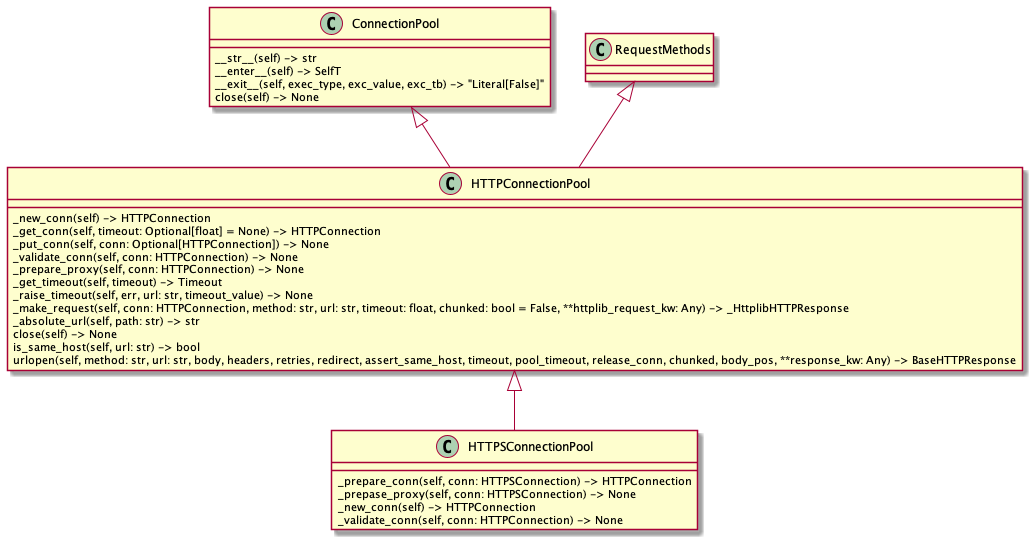

The diagram above was rendered by PlantUML. Its source (embedded in the PNG):
@startuml
class ConnectionPool {
        __str__(self) -> str
        __enter__(self) -> SelfT
        __exit__(self, exec_type, exc_value, exc_tb) -> "Literal[False]"
        close(self) -> None
}
class HTTPConnectionPool {
        _new_conn(self) -> HTTPConnection
        _get_conn(self, timeout: Optional[float] = None) -> HTTPConnection
        _put_conn(self, conn: Optional[HTTPConnection]) -> None
        _validate_conn(self, conn: HTTPConnection) -> None
        _prepare_proxy(self, conn: HTTPConnection) -> None
        _get_timeout(self, timeout) -> Timeout
        _raise_timeout(self, err, url: str, timeout_value) -> None
        _make_request(self, conn: HTTPConnection, method: str, url: str, timeout: float, chunked: bool = False, **httplib_request_kw: Any) -> _HttplibHTTPResponse
        _absolute_url(self, path: str) -> str
        close(self) -> None
        is_same_host(self, url: str) -> bool
        urlopen(self, method: str, url: str, body, headers, retries, redirect, assert_same_host, timeout, pool_timeout, release_conn, chunked, body_pos, **response_kw: Any) -> BaseHTTPResponse
}

class HTTPSConnectionPool {
        _prepare_conn(self, conn: HTTPSConnection) -> HTTPConnection
        _prepase_proxy(self, conn: HTTPSConnection) -> None
        _new_conn(self) -> HTTPConnection
        _validate_conn(self, conn: HTTPConnection) -> None
}

ConnectionPool <|-- HTTPConnectionPool
RequestMethods <|-- HTTPConnectionPool
HTTPConnectionPool <|-- HTTPSConnectionPool
@enduml